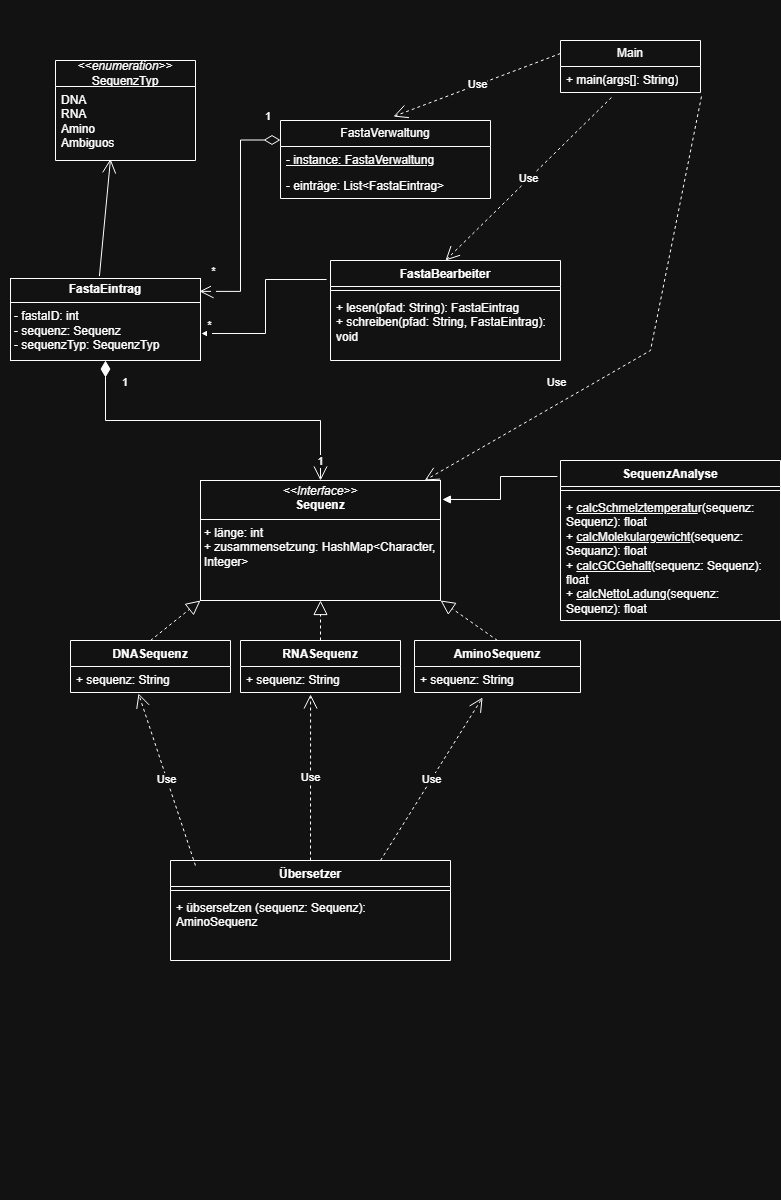

The diagram above was exported from draw.io. Its source (the exported page's mxGraphModel, read from the mxfile embedded in the PNG):
<mxGraphModel dx="1426" dy="743" grid="1" gridSize="10" guides="1" tooltips="1" connect="1" arrows="1" fold="1" page="1" pageScale="1" pageWidth="827" pageHeight="1169" math="0" shadow="0">
  <root>
    <mxCell id="0" />
    <mxCell id="1" parent="0" />
    <mxCell id="WtEyDynyAVU13UUC34DL-1" value="&#10;  &#10;    &#10;      &#10;        &#10;        &#10;&#10;        &#10;        &#10;          &#10;        &#10;&#10;        &#10;        &#10;          &#10;        &#10;&#10;        &#10;        &#10;          &#10;        &#10;&#10;        &#10;        &#10;          &#10;        &#10;&#10;        &#10;        &#10;          &#10;        &#10;&#10;        &#10;        &#10;          &#10;        &#10;&#10;        &#10;        &#10;          &#10;        &#10;&#10;        &#10;        &#10;          &#10;        &#10;&#10;        &#10;        &#10;          &#10;        &#10;&#10;        &#10;        &#10;          &#10;        &#10;&#10;        &#10;        &#10;          &#10;        &#10;&#10;        &#10;&#10;        &#10;        &#10;&#10;        &#10;        &#10;&#10;        &#10;        &#10;&#10;        &#10;        &#10;&#10;        &#10;        &#10;&#10;      &#10;    &#10;  &#10;" style="text;whiteSpace=wrap;html=1;" parent="1" vertex="1">
      <mxGeometry width="30" height="1200" as="geometry" />
    </mxCell>
    <mxCell id="WFfnuMmdqTuRW8HyT6WI-2" value="&lt;p style=&quot;margin:0px;margin-top:4px;text-align:center;&quot;&gt;&lt;i&gt;&amp;lt;&amp;lt;Interface&amp;gt;&amp;gt;&lt;/i&gt;&lt;br&gt;&lt;b&gt;Sequenz&lt;/b&gt;&lt;/p&gt;&lt;hr size=&quot;1&quot; style=&quot;border-style:solid;&quot;&gt;&lt;p style=&quot;margin:0px;margin-left:4px;&quot;&gt;+ länge: int&lt;/p&gt;&lt;p style=&quot;margin:0px;margin-left:4px;&quot;&gt;+ zusammensetzung: HashMap&amp;lt;Character, Integer&amp;gt;&lt;/p&gt;&lt;p style=&quot;margin:0px;margin-left:4px;&quot;&gt;&lt;br&gt;&lt;/p&gt;" style="verticalAlign=top;align=left;overflow=fill;html=1;whiteSpace=wrap;" vertex="1" parent="1">
      <mxGeometry x="200" y="480" width="240" height="120" as="geometry" />
    </mxCell>
    <mxCell id="WFfnuMmdqTuRW8HyT6WI-3" value="DNASequenz" style="swimlane;fontStyle=1;align=center;verticalAlign=top;childLayout=stackLayout;horizontal=1;startSize=26;horizontalStack=0;resizeParent=1;resizeParentMax=0;resizeLast=0;collapsible=1;marginBottom=0;whiteSpace=wrap;html=1;" vertex="1" parent="1">
      <mxGeometry x="70" y="640" width="160" height="52" as="geometry" />
    </mxCell>
    <mxCell id="WFfnuMmdqTuRW8HyT6WI-4" value="+ sequenz: String" style="text;strokeColor=none;fillColor=none;align=left;verticalAlign=top;spacingLeft=4;spacingRight=4;overflow=hidden;rotatable=0;points=[[0,0.5],[1,0.5]];portConstraint=eastwest;whiteSpace=wrap;html=1;" vertex="1" parent="WFfnuMmdqTuRW8HyT6WI-3">
      <mxGeometry y="26" width="160" height="26" as="geometry" />
    </mxCell>
    <mxCell id="WFfnuMmdqTuRW8HyT6WI-7" value="RNASequenz" style="swimlane;fontStyle=1;align=center;verticalAlign=top;childLayout=stackLayout;horizontal=1;startSize=26;horizontalStack=0;resizeParent=1;resizeParentMax=0;resizeLast=0;collapsible=1;marginBottom=0;whiteSpace=wrap;html=1;" vertex="1" parent="1">
      <mxGeometry x="240" y="640" width="160" height="52" as="geometry" />
    </mxCell>
    <mxCell id="WFfnuMmdqTuRW8HyT6WI-8" value="+ sequenz: String" style="text;strokeColor=none;fillColor=none;align=left;verticalAlign=top;spacingLeft=4;spacingRight=4;overflow=hidden;rotatable=0;points=[[0,0.5],[1,0.5]];portConstraint=eastwest;whiteSpace=wrap;html=1;" vertex="1" parent="WFfnuMmdqTuRW8HyT6WI-7">
      <mxGeometry y="26" width="160" height="26" as="geometry" />
    </mxCell>
    <mxCell id="WFfnuMmdqTuRW8HyT6WI-9" value="AminoSequenz" style="swimlane;fontStyle=1;align=center;verticalAlign=top;childLayout=stackLayout;horizontal=1;startSize=26;horizontalStack=0;resizeParent=1;resizeParentMax=0;resizeLast=0;collapsible=1;marginBottom=0;whiteSpace=wrap;html=1;" vertex="1" parent="1">
      <mxGeometry x="414" y="640" width="166" height="52" as="geometry" />
    </mxCell>
    <mxCell id="WFfnuMmdqTuRW8HyT6WI-10" value="+ sequenz: String" style="text;strokeColor=none;fillColor=none;align=left;verticalAlign=top;spacingLeft=4;spacingRight=4;overflow=hidden;rotatable=0;points=[[0,0.5],[1,0.5]];portConstraint=eastwest;whiteSpace=wrap;html=1;" vertex="1" parent="WFfnuMmdqTuRW8HyT6WI-9">
      <mxGeometry y="26" width="166" height="26" as="geometry" />
    </mxCell>
    <mxCell id="WFfnuMmdqTuRW8HyT6WI-11" value="" style="endArrow=block;dashed=1;endFill=0;endSize=12;html=1;rounded=0;exitX=0.5;exitY=0;exitDx=0;exitDy=0;entryX=0.5;entryY=1;entryDx=0;entryDy=0;" edge="1" parent="1" source="WFfnuMmdqTuRW8HyT6WI-7" target="WFfnuMmdqTuRW8HyT6WI-2">
      <mxGeometry width="160" relative="1" as="geometry">
        <mxPoint x="330" y="480" as="sourcePoint" />
        <mxPoint x="490" y="480" as="targetPoint" />
      </mxGeometry>
    </mxCell>
    <mxCell id="WFfnuMmdqTuRW8HyT6WI-12" value="" style="endArrow=block;dashed=1;endFill=0;endSize=12;html=1;rounded=0;exitX=0.5;exitY=0;exitDx=0;exitDy=0;entryX=0;entryY=1;entryDx=0;entryDy=0;" edge="1" parent="1" source="WFfnuMmdqTuRW8HyT6WI-3" target="WFfnuMmdqTuRW8HyT6WI-2">
      <mxGeometry width="160" relative="1" as="geometry">
        <mxPoint x="330" y="480" as="sourcePoint" />
        <mxPoint x="490" y="480" as="targetPoint" />
      </mxGeometry>
    </mxCell>
    <mxCell id="WFfnuMmdqTuRW8HyT6WI-13" value="" style="endArrow=block;dashed=1;endFill=0;endSize=12;html=1;rounded=0;exitX=0.5;exitY=0;exitDx=0;exitDy=0;entryX=1;entryY=1;entryDx=0;entryDy=0;" edge="1" parent="1" source="WFfnuMmdqTuRW8HyT6WI-9" target="WFfnuMmdqTuRW8HyT6WI-2">
      <mxGeometry width="160" relative="1" as="geometry">
        <mxPoint x="330" y="480" as="sourcePoint" />
        <mxPoint x="490" y="480" as="targetPoint" />
      </mxGeometry>
    </mxCell>
    <mxCell id="WFfnuMmdqTuRW8HyT6WI-14" value="&lt;p style=&quot;margin:0px;margin-top:4px;text-align:center;&quot;&gt;&lt;b&gt;FastaEintrag&lt;/b&gt;&lt;/p&gt;&lt;hr size=&quot;1&quot; style=&quot;border-style:solid;&quot;&gt;&lt;p style=&quot;margin:0px;margin-left:4px;&quot;&gt;- fastaID: int&lt;/p&gt;&lt;p style=&quot;margin:0px;margin-left:4px;&quot;&gt;- sequenz: Sequenz&lt;/p&gt;&lt;p style=&quot;margin:0px;margin-left:4px;&quot;&gt;- sequenzTyp: SequenzTyp&lt;/p&gt;" style="verticalAlign=top;align=left;overflow=fill;html=1;whiteSpace=wrap;" vertex="1" parent="1">
      <mxGeometry x="10" y="278" width="190" height="82" as="geometry" />
    </mxCell>
    <mxCell id="WFfnuMmdqTuRW8HyT6WI-15" value="FastaVerwaltung" style="swimlane;fontStyle=0;childLayout=stackLayout;horizontal=1;startSize=26;fillColor=none;horizontalStack=0;resizeParent=1;resizeParentMax=0;resizeLast=0;collapsible=1;marginBottom=0;whiteSpace=wrap;html=1;" vertex="1" parent="1">
      <mxGeometry x="280" y="120" width="210" height="78" as="geometry">
        <mxRectangle x="330" y="314" width="130" height="30" as="alternateBounds" />
      </mxGeometry>
    </mxCell>
    <mxCell id="WFfnuMmdqTuRW8HyT6WI-16" value="&lt;u&gt;- instance: FastaVerwaltung&lt;/u&gt;" style="text;strokeColor=none;fillColor=none;align=left;verticalAlign=top;spacingLeft=4;spacingRight=4;overflow=hidden;rotatable=0;points=[[0,0.5],[1,0.5]];portConstraint=eastwest;whiteSpace=wrap;html=1;" vertex="1" parent="WFfnuMmdqTuRW8HyT6WI-15">
      <mxGeometry y="26" width="210" height="26" as="geometry" />
    </mxCell>
    <mxCell id="WFfnuMmdqTuRW8HyT6WI-17" value="- einträge: List&amp;lt;FastaEintrag&amp;gt;" style="text;strokeColor=none;fillColor=none;align=left;verticalAlign=top;spacingLeft=4;spacingRight=4;overflow=hidden;rotatable=0;points=[[0,0.5],[1,0.5]];portConstraint=eastwest;whiteSpace=wrap;html=1;" vertex="1" parent="WFfnuMmdqTuRW8HyT6WI-15">
      <mxGeometry y="52" width="210" height="26" as="geometry" />
    </mxCell>
    <mxCell id="WFfnuMmdqTuRW8HyT6WI-19" value="FastaBearbeiter" style="swimlane;fontStyle=1;align=center;verticalAlign=top;childLayout=stackLayout;horizontal=1;startSize=26;horizontalStack=0;resizeParent=1;resizeParentMax=0;resizeLast=0;collapsible=1;marginBottom=0;whiteSpace=wrap;html=1;" vertex="1" parent="1">
      <mxGeometry x="330" y="260" width="230" height="100" as="geometry" />
    </mxCell>
    <mxCell id="WFfnuMmdqTuRW8HyT6WI-21" value="" style="line;strokeWidth=1;fillColor=none;align=left;verticalAlign=middle;spacingTop=-1;spacingLeft=3;spacingRight=3;rotatable=0;labelPosition=right;points=[];portConstraint=eastwest;strokeColor=inherit;" vertex="1" parent="WFfnuMmdqTuRW8HyT6WI-19">
      <mxGeometry y="26" width="230" height="8" as="geometry" />
    </mxCell>
    <mxCell id="WFfnuMmdqTuRW8HyT6WI-22" value="+ lesen(pfad: String): FastaEintrag&lt;div&gt;+ schreiben(pfad: String, FastaEintrag): void&lt;/div&gt;" style="text;strokeColor=none;fillColor=none;align=left;verticalAlign=top;spacingLeft=4;spacingRight=4;overflow=hidden;rotatable=0;points=[[0,0.5],[1,0.5]];portConstraint=eastwest;whiteSpace=wrap;html=1;" vertex="1" parent="WFfnuMmdqTuRW8HyT6WI-19">
      <mxGeometry y="34" width="230" height="66" as="geometry" />
    </mxCell>
    <mxCell id="WFfnuMmdqTuRW8HyT6WI-30" value="1" style="endArrow=open;html=1;endSize=12;startArrow=diamondThin;startSize=14;startFill=0;edgeStyle=orthogonalEdgeStyle;align=left;verticalAlign=bottom;rounded=0;entryX=0.995;entryY=0.157;entryDx=0;entryDy=0;entryPerimeter=0;exitX=0;exitY=0.25;exitDx=0;exitDy=0;" edge="1" parent="1" source="WFfnuMmdqTuRW8HyT6WI-15" target="WFfnuMmdqTuRW8HyT6WI-14">
      <mxGeometry x="-0.8496" y="-15" relative="1" as="geometry">
        <mxPoint x="330" y="325" as="sourcePoint" />
        <mxPoint x="550" y="460" as="targetPoint" />
        <mxPoint as="offset" />
      </mxGeometry>
    </mxCell>
    <mxCell id="WFfnuMmdqTuRW8HyT6WI-62" value="*&lt;div&gt;&lt;br&gt;&lt;/div&gt;" style="edgeLabel;html=1;align=center;verticalAlign=middle;resizable=0;points=[];" vertex="1" connectable="0" parent="WFfnuMmdqTuRW8HyT6WI-30">
      <mxGeometry x="0.888" y="1" relative="1" as="geometry">
        <mxPoint y="-14" as="offset" />
      </mxGeometry>
    </mxCell>
    <mxCell id="WFfnuMmdqTuRW8HyT6WI-32" value="SequenzAnalyse" style="swimlane;fontStyle=1;align=center;verticalAlign=top;childLayout=stackLayout;horizontal=1;startSize=26;horizontalStack=0;resizeParent=1;resizeParentMax=0;resizeLast=0;collapsible=1;marginBottom=0;whiteSpace=wrap;html=1;" vertex="1" parent="1">
      <mxGeometry x="560" y="460" width="220" height="160" as="geometry" />
    </mxCell>
    <mxCell id="WFfnuMmdqTuRW8HyT6WI-34" value="" style="line;strokeWidth=1;fillColor=none;align=left;verticalAlign=middle;spacingTop=-1;spacingLeft=3;spacingRight=3;rotatable=0;labelPosition=right;points=[];portConstraint=eastwest;strokeColor=inherit;" vertex="1" parent="WFfnuMmdqTuRW8HyT6WI-32">
      <mxGeometry y="26" width="220" height="8" as="geometry" />
    </mxCell>
    <mxCell id="WFfnuMmdqTuRW8HyT6WI-35" value="+ &lt;u&gt;calcSchmelztemperatu&lt;/u&gt;r(sequenz: Sequenz): float&lt;div&gt;+ &lt;u&gt;calcMolekulargewicht&lt;/u&gt;(sequenz: Sequanz): float&lt;/div&gt;&lt;div&gt;+ &lt;u&gt;calcGCGehalt&lt;/u&gt;(sequenz: Sequenz): float&lt;/div&gt;&lt;div&gt;+ &lt;u&gt;calcNettoLadung&lt;/u&gt;(sequenz: Sequenz): float&lt;/div&gt;" style="text;strokeColor=none;fillColor=none;align=left;verticalAlign=top;spacingLeft=4;spacingRight=4;overflow=hidden;rotatable=0;points=[[0,0.5],[1,0.5]];portConstraint=eastwest;whiteSpace=wrap;html=1;" vertex="1" parent="WFfnuMmdqTuRW8HyT6WI-32">
      <mxGeometry y="34" width="220" height="126" as="geometry" />
    </mxCell>
    <mxCell id="WFfnuMmdqTuRW8HyT6WI-36" value="Übersetzer" style="swimlane;fontStyle=1;align=center;verticalAlign=top;childLayout=stackLayout;horizontal=1;startSize=26;horizontalStack=0;resizeParent=1;resizeParentMax=0;resizeLast=0;collapsible=1;marginBottom=0;whiteSpace=wrap;html=1;" vertex="1" parent="1">
      <mxGeometry x="170" y="860" width="280" height="100" as="geometry" />
    </mxCell>
    <mxCell id="WFfnuMmdqTuRW8HyT6WI-38" value="" style="line;strokeWidth=1;fillColor=none;align=left;verticalAlign=middle;spacingTop=-1;spacingLeft=3;spacingRight=3;rotatable=0;labelPosition=right;points=[];portConstraint=eastwest;strokeColor=inherit;" vertex="1" parent="WFfnuMmdqTuRW8HyT6WI-36">
      <mxGeometry y="26" width="280" height="8" as="geometry" />
    </mxCell>
    <mxCell id="WFfnuMmdqTuRW8HyT6WI-39" value="+ übsersetzen (sequenz: Sequenz): AminoSequenz" style="text;strokeColor=none;fillColor=none;align=left;verticalAlign=top;spacingLeft=4;spacingRight=4;overflow=hidden;rotatable=0;points=[[0,0.5],[1,0.5]];portConstraint=eastwest;whiteSpace=wrap;html=1;" vertex="1" parent="WFfnuMmdqTuRW8HyT6WI-36">
      <mxGeometry y="34" width="280" height="66" as="geometry" />
    </mxCell>
    <mxCell id="WFfnuMmdqTuRW8HyT6WI-40" value="&amp;lt;&amp;lt;&lt;i&gt;enumeration&amp;gt;&amp;gt;&lt;/i&gt;&lt;div&gt;SequenzTyp&lt;/div&gt;" style="swimlane;fontStyle=0;childLayout=stackLayout;horizontal=1;startSize=26;fillColor=none;horizontalStack=0;resizeParent=1;resizeParentMax=0;resizeLast=0;collapsible=1;marginBottom=0;whiteSpace=wrap;html=1;" vertex="1" parent="1">
      <mxGeometry x="55" y="60" width="140" height="100" as="geometry" />
    </mxCell>
    <mxCell id="WFfnuMmdqTuRW8HyT6WI-41" value="DNA&lt;div&gt;RNA&lt;/div&gt;&lt;div&gt;Amino&lt;/div&gt;&lt;div&gt;Ambiguos&lt;/div&gt;" style="text;strokeColor=none;fillColor=none;align=left;verticalAlign=top;spacingLeft=4;spacingRight=4;overflow=hidden;rotatable=0;points=[[0,0.5],[1,0.5]];portConstraint=eastwest;whiteSpace=wrap;html=1;" vertex="1" parent="WFfnuMmdqTuRW8HyT6WI-40">
      <mxGeometry y="26" width="140" height="74" as="geometry" />
    </mxCell>
    <mxCell id="WFfnuMmdqTuRW8HyT6WI-44" value="1" style="endArrow=open;html=1;endSize=12;startArrow=diamondThin;startSize=14;startFill=1;edgeStyle=orthogonalEdgeStyle;align=left;verticalAlign=bottom;rounded=0;exitX=0.5;exitY=1;exitDx=0;exitDy=0;entryX=0.5;entryY=0;entryDx=0;entryDy=0;" edge="1" parent="1" source="WFfnuMmdqTuRW8HyT6WI-14" target="WFfnuMmdqTuRW8HyT6WI-2">
      <mxGeometry x="-0.8156" y="15" relative="1" as="geometry">
        <mxPoint x="330" y="480" as="sourcePoint" />
        <mxPoint x="490" y="480" as="targetPoint" />
        <mxPoint as="offset" />
      </mxGeometry>
    </mxCell>
    <mxCell id="WFfnuMmdqTuRW8HyT6WI-45" value="1" style="edgeLabel;html=1;align=center;verticalAlign=middle;resizable=0;points=[];" vertex="1" connectable="0" parent="WFfnuMmdqTuRW8HyT6WI-44">
      <mxGeometry x="0.879" y="-1" relative="1" as="geometry">
        <mxPoint as="offset" />
      </mxGeometry>
    </mxCell>
    <mxCell id="WFfnuMmdqTuRW8HyT6WI-50" value="" style="endArrow=block;endFill=1;html=1;edgeStyle=orthogonalEdgeStyle;align=left;verticalAlign=top;rounded=0;exitX=-0.017;exitY=0.19;exitDx=0;exitDy=0;exitPerimeter=0;entryX=1.005;entryY=0.671;entryDx=0;entryDy=0;entryPerimeter=0;" edge="1" parent="1" source="WFfnuMmdqTuRW8HyT6WI-19" target="WFfnuMmdqTuRW8HyT6WI-14">
      <mxGeometry x="-1" relative="1" as="geometry">
        <mxPoint x="330" y="380" as="sourcePoint" />
        <mxPoint x="490" y="380" as="targetPoint" />
      </mxGeometry>
    </mxCell>
    <mxCell id="WFfnuMmdqTuRW8HyT6WI-63" value="*&lt;div&gt;&lt;br/&gt;&lt;/div&gt;" style="edgeLabel;html=1;align=center;verticalAlign=middle;resizable=0;points=[];" vertex="1" connectable="0" parent="WFfnuMmdqTuRW8HyT6WI-50">
      <mxGeometry x="0.925" y="-2" relative="1" as="geometry">
        <mxPoint as="offset" />
      </mxGeometry>
    </mxCell>
    <mxCell id="WFfnuMmdqTuRW8HyT6WI-52" value="" style="endArrow=block;endFill=1;html=1;edgeStyle=orthogonalEdgeStyle;align=left;verticalAlign=top;rounded=0;exitX=-0.014;exitY=0.1;exitDx=0;exitDy=0;exitPerimeter=0;entryX=1.008;entryY=0.158;entryDx=0;entryDy=0;entryPerimeter=0;" edge="1" parent="1" source="WFfnuMmdqTuRW8HyT6WI-32" target="WFfnuMmdqTuRW8HyT6WI-2">
      <mxGeometry x="-1" relative="1" as="geometry">
        <mxPoint x="330" y="380" as="sourcePoint" />
        <mxPoint x="490" y="380" as="targetPoint" />
      </mxGeometry>
    </mxCell>
    <mxCell id="WFfnuMmdqTuRW8HyT6WI-54" value="Main" style="swimlane;fontStyle=0;childLayout=stackLayout;horizontal=1;startSize=26;fillColor=none;horizontalStack=0;resizeParent=1;resizeParentMax=0;resizeLast=0;collapsible=1;marginBottom=0;whiteSpace=wrap;html=1;" vertex="1" parent="1">
      <mxGeometry x="560" y="40" width="140" height="52" as="geometry" />
    </mxCell>
    <mxCell id="WFfnuMmdqTuRW8HyT6WI-55" value="+ main(args[]: String)" style="text;strokeColor=none;fillColor=none;align=left;verticalAlign=top;spacingLeft=4;spacingRight=4;overflow=hidden;rotatable=0;points=[[0,0.5],[1,0.5]];portConstraint=eastwest;whiteSpace=wrap;html=1;" vertex="1" parent="WFfnuMmdqTuRW8HyT6WI-54">
      <mxGeometry y="26" width="140" height="26" as="geometry" />
    </mxCell>
    <mxCell id="WFfnuMmdqTuRW8HyT6WI-58" value="" style="endArrow=open;endFill=1;endSize=12;html=1;rounded=0;exitX=0.468;exitY=-0.029;exitDx=0;exitDy=0;exitPerimeter=0;entryX=0.393;entryY=0.979;entryDx=0;entryDy=0;entryPerimeter=0;" edge="1" parent="1" source="WFfnuMmdqTuRW8HyT6WI-14" target="WFfnuMmdqTuRW8HyT6WI-41">
      <mxGeometry width="160" relative="1" as="geometry">
        <mxPoint x="330" y="180" as="sourcePoint" />
        <mxPoint x="490" y="180" as="targetPoint" />
      </mxGeometry>
    </mxCell>
    <mxCell id="WFfnuMmdqTuRW8HyT6WI-59" value="Use" style="endArrow=open;endSize=12;dashed=1;html=1;rounded=0;exitX=0;exitY=0.25;exitDx=0;exitDy=0;entryX=0.538;entryY=-0.051;entryDx=0;entryDy=0;entryPerimeter=0;" edge="1" parent="1" source="WFfnuMmdqTuRW8HyT6WI-54" target="WFfnuMmdqTuRW8HyT6WI-15">
      <mxGeometry width="160" relative="1" as="geometry">
        <mxPoint x="330" y="80" as="sourcePoint" />
        <mxPoint x="490" y="80" as="targetPoint" />
      </mxGeometry>
    </mxCell>
    <mxCell id="WFfnuMmdqTuRW8HyT6WI-60" value="Use" style="endArrow=open;endSize=12;dashed=1;html=1;rounded=0;exitX=0.364;exitY=1.192;exitDx=0;exitDy=0;entryX=0.5;entryY=0;entryDx=0;entryDy=0;exitPerimeter=0;" edge="1" parent="1" source="WFfnuMmdqTuRW8HyT6WI-55" target="WFfnuMmdqTuRW8HyT6WI-19">
      <mxGeometry width="160" relative="1" as="geometry">
        <mxPoint x="747" y="180" as="sourcePoint" />
        <mxPoint x="570" y="273" as="targetPoint" />
      </mxGeometry>
    </mxCell>
    <mxCell id="WFfnuMmdqTuRW8HyT6WI-61" value="Use" style="endArrow=open;endSize=12;dashed=1;html=1;rounded=0;exitX=1.007;exitY=1.154;exitDx=0;exitDy=0;exitPerimeter=0;" edge="1" parent="1" source="WFfnuMmdqTuRW8HyT6WI-55" target="WFfnuMmdqTuRW8HyT6WI-2">
      <mxGeometry x="0.375" y="-20" width="160" relative="1" as="geometry">
        <mxPoint x="777" y="170" as="sourcePoint" />
        <mxPoint x="600" y="263" as="targetPoint" />
        <Array as="points">
          <mxPoint x="650" y="350" />
        </Array>
        <mxPoint x="1" as="offset" />
      </mxGeometry>
    </mxCell>
    <mxCell id="WFfnuMmdqTuRW8HyT6WI-64" value="Use" style="endArrow=open;endSize=12;dashed=1;html=1;rounded=0;exitX=0.089;exitY=0.05;exitDx=0;exitDy=0;exitPerimeter=0;entryX=0.425;entryY=1.038;entryDx=0;entryDy=0;entryPerimeter=0;" edge="1" parent="1" source="WFfnuMmdqTuRW8HyT6WI-36" target="WFfnuMmdqTuRW8HyT6WI-4">
      <mxGeometry width="160" relative="1" as="geometry">
        <mxPoint x="330" y="780" as="sourcePoint" />
        <mxPoint x="490" y="780" as="targetPoint" />
      </mxGeometry>
    </mxCell>
    <mxCell id="WFfnuMmdqTuRW8HyT6WI-65" value="Use" style="endArrow=open;endSize=12;dashed=1;html=1;rounded=0;exitX=0.75;exitY=0;exitDx=0;exitDy=0;entryX=0.41;entryY=1.192;entryDx=0;entryDy=0;entryPerimeter=0;" edge="1" parent="1" source="WFfnuMmdqTuRW8HyT6WI-36" target="WFfnuMmdqTuRW8HyT6WI-10">
      <mxGeometry width="160" relative="1" as="geometry">
        <mxPoint x="287" y="822" as="sourcePoint" />
        <mxPoint x="230" y="730" as="targetPoint" />
      </mxGeometry>
    </mxCell>
    <mxCell id="WFfnuMmdqTuRW8HyT6WI-66" value="Use" style="endArrow=open;endSize=12;dashed=1;html=1;rounded=0;exitX=0.5;exitY=0;exitDx=0;exitDy=0;entryX=0.438;entryY=1.077;entryDx=0;entryDy=0;entryPerimeter=0;" edge="1" parent="1" source="WFfnuMmdqTuRW8HyT6WI-36" target="WFfnuMmdqTuRW8HyT6WI-8">
      <mxGeometry width="160" relative="1" as="geometry">
        <mxPoint x="287" y="822" as="sourcePoint" />
        <mxPoint x="230" y="730" as="targetPoint" />
      </mxGeometry>
    </mxCell>
  </root>
</mxGraphModel>